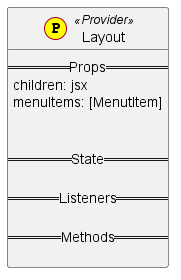

The diagram above was rendered by PlantUML. Its source (embedded in the PNG):
@startuml
class Layout << (P,yellow) Provider>> {
    == Props ==
        children: jsx
        menuItems: [MenutItem]
    

    ==State==

    ==Listeners==

    ==Methods==

}

@enduml